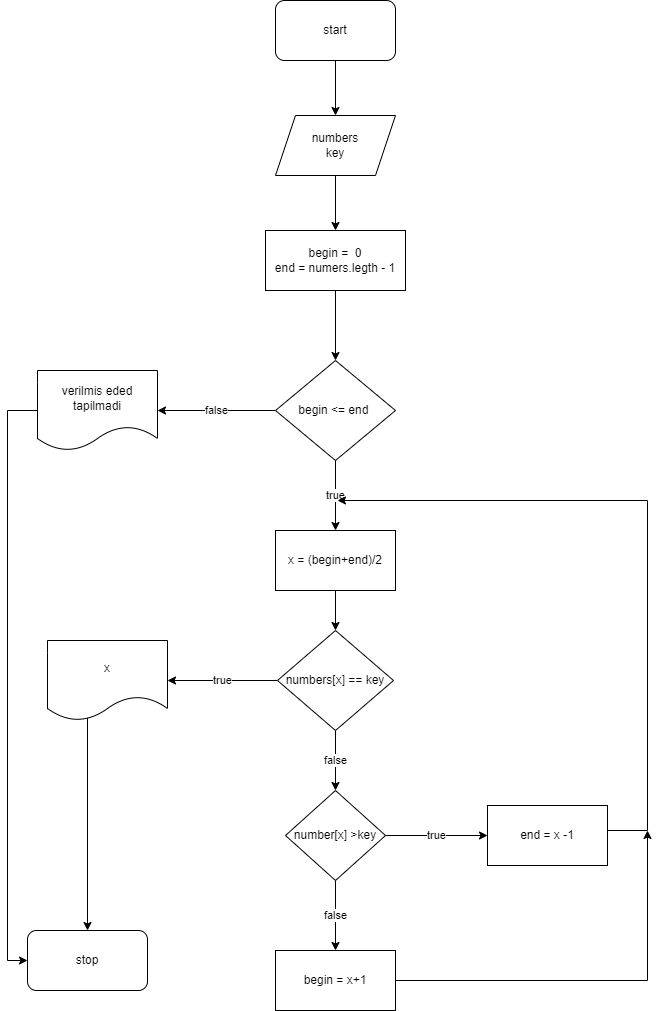

The diagram above was exported from draw.io. Its source (the exported page's mxGraphModel, read from the mxfile embedded in the PNG):
<mxGraphModel dx="1102" dy="557" grid="1" gridSize="10" guides="1" tooltips="1" connect="1" arrows="1" fold="1" page="1" pageScale="1" pageWidth="827" pageHeight="1169" math="0" shadow="0">
  <root>
    <mxCell id="0" />
    <mxCell id="1" parent="0" />
    <mxCell id="KKsyFS4uOOPN0MDuRNUJ-29" style="edgeStyle=orthogonalEdgeStyle;rounded=0;orthogonalLoop=1;jettySize=auto;html=1;entryX=0.5;entryY=0;entryDx=0;entryDy=0;" edge="1" parent="1" source="KKsyFS4uOOPN0MDuRNUJ-1" target="KKsyFS4uOOPN0MDuRNUJ-2">
      <mxGeometry relative="1" as="geometry" />
    </mxCell>
    <mxCell id="KKsyFS4uOOPN0MDuRNUJ-1" value="start" style="rounded=1;whiteSpace=wrap;html=1;" vertex="1" parent="1">
      <mxGeometry x="308" y="440" width="120" height="60" as="geometry" />
    </mxCell>
    <mxCell id="KKsyFS4uOOPN0MDuRNUJ-27" style="edgeStyle=orthogonalEdgeStyle;rounded=0;orthogonalLoop=1;jettySize=auto;html=1;" edge="1" parent="1" source="KKsyFS4uOOPN0MDuRNUJ-2" target="KKsyFS4uOOPN0MDuRNUJ-3">
      <mxGeometry relative="1" as="geometry" />
    </mxCell>
    <mxCell id="KKsyFS4uOOPN0MDuRNUJ-2" value="numbers&lt;br&gt;key" style="shape=parallelogram;perimeter=parallelogramPerimeter;whiteSpace=wrap;html=1;fixedSize=1;" vertex="1" parent="1">
      <mxGeometry x="308" y="555" width="120" height="60" as="geometry" />
    </mxCell>
    <mxCell id="KKsyFS4uOOPN0MDuRNUJ-26" style="edgeStyle=orthogonalEdgeStyle;rounded=0;orthogonalLoop=1;jettySize=auto;html=1;" edge="1" parent="1" source="KKsyFS4uOOPN0MDuRNUJ-3" target="KKsyFS4uOOPN0MDuRNUJ-4">
      <mxGeometry relative="1" as="geometry" />
    </mxCell>
    <mxCell id="KKsyFS4uOOPN0MDuRNUJ-3" value="begin =&amp;nbsp; 0&lt;br&gt;end = numers.legth - 1" style="rounded=0;whiteSpace=wrap;html=1;" vertex="1" parent="1">
      <mxGeometry x="298" y="670" width="140" height="60" as="geometry" />
    </mxCell>
    <mxCell id="KKsyFS4uOOPN0MDuRNUJ-10" value="false" style="edgeStyle=orthogonalEdgeStyle;rounded=0;orthogonalLoop=1;jettySize=auto;html=1;entryX=1;entryY=0.5;entryDx=0;entryDy=0;" edge="1" parent="1" source="KKsyFS4uOOPN0MDuRNUJ-4" target="KKsyFS4uOOPN0MDuRNUJ-9">
      <mxGeometry relative="1" as="geometry" />
    </mxCell>
    <mxCell id="KKsyFS4uOOPN0MDuRNUJ-12" value="true" style="edgeStyle=orthogonalEdgeStyle;rounded=0;orthogonalLoop=1;jettySize=auto;html=1;" edge="1" parent="1" source="KKsyFS4uOOPN0MDuRNUJ-4" target="KKsyFS4uOOPN0MDuRNUJ-5">
      <mxGeometry relative="1" as="geometry" />
    </mxCell>
    <mxCell id="KKsyFS4uOOPN0MDuRNUJ-4" value="begin &amp;lt;= end&amp;nbsp;" style="rhombus;whiteSpace=wrap;html=1;" vertex="1" parent="1">
      <mxGeometry x="308" y="800" width="120" height="100" as="geometry" />
    </mxCell>
    <mxCell id="KKsyFS4uOOPN0MDuRNUJ-13" value="" style="edgeStyle=orthogonalEdgeStyle;rounded=0;orthogonalLoop=1;jettySize=auto;html=1;" edge="1" parent="1" source="KKsyFS4uOOPN0MDuRNUJ-5" target="KKsyFS4uOOPN0MDuRNUJ-6">
      <mxGeometry relative="1" as="geometry" />
    </mxCell>
    <mxCell id="KKsyFS4uOOPN0MDuRNUJ-5" value="x = (begin+end)/2" style="rounded=0;whiteSpace=wrap;html=1;" vertex="1" parent="1">
      <mxGeometry x="308" y="970" width="120" height="60" as="geometry" />
    </mxCell>
    <mxCell id="KKsyFS4uOOPN0MDuRNUJ-11" value="true" style="edgeStyle=orthogonalEdgeStyle;rounded=0;orthogonalLoop=1;jettySize=auto;html=1;" edge="1" parent="1" source="KKsyFS4uOOPN0MDuRNUJ-6" target="KKsyFS4uOOPN0MDuRNUJ-8">
      <mxGeometry relative="1" as="geometry" />
    </mxCell>
    <mxCell id="KKsyFS4uOOPN0MDuRNUJ-19" value="false" style="edgeStyle=orthogonalEdgeStyle;rounded=0;orthogonalLoop=1;jettySize=auto;html=1;entryX=0.5;entryY=0;entryDx=0;entryDy=0;" edge="1" parent="1" source="KKsyFS4uOOPN0MDuRNUJ-6" target="KKsyFS4uOOPN0MDuRNUJ-14">
      <mxGeometry relative="1" as="geometry" />
    </mxCell>
    <mxCell id="KKsyFS4uOOPN0MDuRNUJ-6" value="numbers[x] == key" style="rhombus;whiteSpace=wrap;html=1;" vertex="1" parent="1">
      <mxGeometry x="310" y="1070" width="116" height="100" as="geometry" />
    </mxCell>
    <mxCell id="KKsyFS4uOOPN0MDuRNUJ-24" style="edgeStyle=orthogonalEdgeStyle;rounded=0;orthogonalLoop=1;jettySize=auto;html=1;" edge="1" parent="1" target="KKsyFS4uOOPN0MDuRNUJ-23">
      <mxGeometry relative="1" as="geometry">
        <mxPoint x="120" y="1150" as="sourcePoint" />
      </mxGeometry>
    </mxCell>
    <mxCell id="KKsyFS4uOOPN0MDuRNUJ-8" value="x" style="shape=document;whiteSpace=wrap;html=1;boundedLbl=1;" vertex="1" parent="1">
      <mxGeometry x="80" y="1080" width="120" height="80" as="geometry" />
    </mxCell>
    <mxCell id="KKsyFS4uOOPN0MDuRNUJ-25" style="edgeStyle=orthogonalEdgeStyle;rounded=0;orthogonalLoop=1;jettySize=auto;html=1;entryX=0;entryY=0.5;entryDx=0;entryDy=0;" edge="1" parent="1" source="KKsyFS4uOOPN0MDuRNUJ-9" target="KKsyFS4uOOPN0MDuRNUJ-23">
      <mxGeometry relative="1" as="geometry">
        <Array as="points">
          <mxPoint x="40" y="850" />
          <mxPoint x="40" y="1400" />
        </Array>
      </mxGeometry>
    </mxCell>
    <mxCell id="KKsyFS4uOOPN0MDuRNUJ-9" value="verilmis eded tapilmadi" style="shape=document;whiteSpace=wrap;html=1;boundedLbl=1;" vertex="1" parent="1">
      <mxGeometry x="70" y="810" width="120" height="80" as="geometry" />
    </mxCell>
    <mxCell id="KKsyFS4uOOPN0MDuRNUJ-17" value="false" style="edgeStyle=orthogonalEdgeStyle;rounded=0;orthogonalLoop=1;jettySize=auto;html=1;" edge="1" parent="1" source="KKsyFS4uOOPN0MDuRNUJ-14" target="KKsyFS4uOOPN0MDuRNUJ-15">
      <mxGeometry relative="1" as="geometry" />
    </mxCell>
    <mxCell id="KKsyFS4uOOPN0MDuRNUJ-21" value="true" style="edgeStyle=orthogonalEdgeStyle;rounded=0;orthogonalLoop=1;jettySize=auto;html=1;entryX=0;entryY=0.5;entryDx=0;entryDy=0;" edge="1" parent="1" source="KKsyFS4uOOPN0MDuRNUJ-14" target="KKsyFS4uOOPN0MDuRNUJ-16">
      <mxGeometry relative="1" as="geometry" />
    </mxCell>
    <mxCell id="KKsyFS4uOOPN0MDuRNUJ-14" value="number[x] &amp;gt;key" style="rhombus;whiteSpace=wrap;html=1;" vertex="1" parent="1">
      <mxGeometry x="318" y="1230" width="100" height="90" as="geometry" />
    </mxCell>
    <mxCell id="KKsyFS4uOOPN0MDuRNUJ-22" style="edgeStyle=orthogonalEdgeStyle;rounded=0;orthogonalLoop=1;jettySize=auto;html=1;" edge="1" parent="1" source="KKsyFS4uOOPN0MDuRNUJ-15">
      <mxGeometry relative="1" as="geometry">
        <mxPoint x="680" y="1270" as="targetPoint" />
      </mxGeometry>
    </mxCell>
    <mxCell id="KKsyFS4uOOPN0MDuRNUJ-15" value="begin = x+1" style="rounded=0;whiteSpace=wrap;html=1;" vertex="1" parent="1">
      <mxGeometry x="308" y="1390" width="120" height="60" as="geometry" />
    </mxCell>
    <mxCell id="KKsyFS4uOOPN0MDuRNUJ-20" style="edgeStyle=orthogonalEdgeStyle;rounded=0;orthogonalLoop=1;jettySize=auto;html=1;exitX=1;exitY=0.5;exitDx=0;exitDy=0;" edge="1" parent="1" source="KKsyFS4uOOPN0MDuRNUJ-16">
      <mxGeometry relative="1" as="geometry">
        <mxPoint x="370" y="940" as="targetPoint" />
        <Array as="points">
          <mxPoint x="640" y="1270" />
          <mxPoint x="680" y="1270" />
          <mxPoint x="680" y="940" />
        </Array>
      </mxGeometry>
    </mxCell>
    <mxCell id="KKsyFS4uOOPN0MDuRNUJ-16" value="end = x -1" style="rounded=0;whiteSpace=wrap;html=1;" vertex="1" parent="1">
      <mxGeometry x="520" y="1245" width="120" height="60" as="geometry" />
    </mxCell>
    <mxCell id="KKsyFS4uOOPN0MDuRNUJ-23" value="stop" style="rounded=1;whiteSpace=wrap;html=1;" vertex="1" parent="1">
      <mxGeometry x="60" y="1370" width="120" height="60" as="geometry" />
    </mxCell>
  </root>
</mxGraphModel>